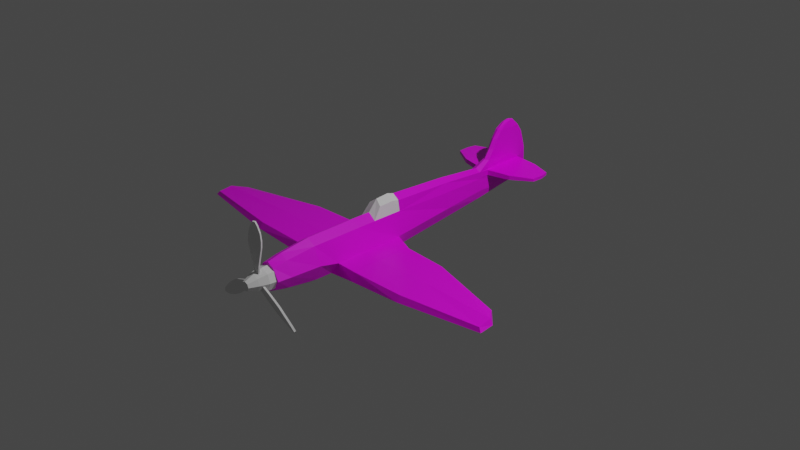 # Source: 11_-_Texturing_The_Wings.blend  (saved by Blender 3.2.14; exported with 4.5.12 LTS)
import bpy
from mathutils import Matrix  # noqa: F401  (used for matrix-valued properties, if any)

bpy.ops.wm.read_factory_settings(use_empty=True)
scene = bpy.context.scene
scene.name = 'Scene'

# ---- collections
col_collection = bpy.data.collections.new('Collection'); scene.collection.children.link(col_collection)
col_plance_ref = bpy.data.collections.new('plance ref'); scene.collection.children.link(col_plance_ref)

# ---- images (referenced by path relative to the original .blend; pixels are not part of the script)
import os
ASSET_DIR = os.environ.get("B2B_ASSET_DIR", "")  # directory of the original .blend (textures are referenced by path, not embedded)
HERE = os.path.dirname(os.path.abspath(__file__))  # packed textures are extracted next to this script under _unpacked/

def load_image(name, relpath, width, height, colorspace="sRGB"):
    """Load a texture the original file referenced (path relative to the .blend, or extracted next to this script)."""
    p = next((c for c in (os.path.join(HERE, relpath), os.path.join(ASSET_DIR, relpath)) if relpath and os.path.exists(c)), "")
    if p:
        img = bpy.data.images.load(p, check_existing=True)
        img.name = name
    else:  # same state as the original file: an image datablock whose file is absent (Cycles renders it pink)
        img = bpy.data.images.new(name, width, height)
        img.source = "FILE"
        img.filepath = "//" + (relpath or name)
    img.colorspace_settings.name = colorspace
    return img
img_spitfire_texture_png = load_image('Spitfire-Texture.png', 'Spitfire-Texture.png', 1024, 1024, 'sRGB')

# ---- materials (node trees are filled in below, after node groups)
mat_plane = bpy.data.materials.new('plane')
mat_plane.alpha_threshold = 0.0
mat_plane.use_transparent_shadow = False
mat_plane.line_color = (0.0, 0.0, 0.0, 1.0)

# ---- material node trees
mat_plane.use_nodes = True; mat_plane.node_tree.nodes.clear()
_N = mat_plane.node_tree.nodes; _L = mat_plane.node_tree.links
n0 = _N.new('ShaderNodeOutputMaterial'); n0.name = 'Material Output'; n0.location = (300, 300)
n1 = _N.new('ShaderNodeBsdfPrincipled'); n1.name = 'Principled BSDF'; n1.location = (10, 300)
n1.distribution = 'GGX'
n1.subsurface_method = 'RANDOM_WALK_SKIN'
n1.inputs[2].default_value = 0.4
n1.inputs[3].default_value = 1.45
n1.inputs[27].default_value = (0.0, 0.0, 0.0, 1.0)
n1.inputs[28].default_value = 1.0
n2 = _N.new('ShaderNodeTexImage'); n2.name = 'Image Texture'; n2.location = (-322, 155)
n2.image = img_spitfire_texture_png
_L.new(n1.outputs[0], n0.inputs[0])
_L.new(n2.outputs[0], n1.inputs[0])
n0.is_active_output = True

# ---- world
world_world = bpy.data.worlds.new('World'); scene.world = world_world
world_world.use_nodes = True; world_world.node_tree.nodes.clear()
_N = world_world.node_tree.nodes; _L = world_world.node_tree.links
n0 = _N.new('ShaderNodeOutputWorld'); n0.name = 'World Output'; n0.location = (300, 300)
n1 = _N.new('ShaderNodeBackground'); n1.name = 'Background'; n1.location = (10, 300)
n1.inputs[0].default_value = (0.05088, 0.05088, 0.05088, 1.0)
_L.new(n1.outputs[0], n0.inputs[0])
n0.is_active_output = True
world_world.color = (0.05088, 0.05088, 0.05088)
world_world.use_sun_shadow = False
world_world.sun_shadow_jitter_overblur = 0.0

# ---- cameras
cam_camera = bpy.data.cameras.new('Camera')
cam_camera.clip_end = 100.0
cam_camera.ortho_scale = 7.314

# ---- lights
light_light = bpy.data.lights.new('Light', 'POINT')
light_light.transmission_factor = 0.0
light_light.energy = 1000.0
light_light.shadow_soft_size = 0.1
light_light.shadow_maximum_resolution = 0.006
light_light.use_absolute_resolution = True

# ---- meshes
me_cube = bpy.data.meshes.new('Cube')
me_cube.from_pydata([(0.09679, 0.2716, 0.1863), (0.1141, 0.2716, -0.1721), (0.09679, -0.2716, 0.1863), (0.1141, -0.2716, -0.2069), (0.0, 0.2716, -0.2465), (0.0, -0.2716, 0.2465), (0.0, -0.2716, -0.2465), (0.0, 0.2716, 0.2465), (0.09526, -0.8234, 0.1805), (0.1123, -0.8234, -0.1659), (0.0, -0.8234, 0.2388), (0.0, -0.8234, -0.2388), (0.08581, -1.146, 0.1446), (0.1012, -1.146, -0.133), (0.0, -1.146, 0.1914), (0.0, -1.146, -0.1914), (0.08581, -1.146, 0.1446), (0.1012, -1.146, -0.133), (0.0, -1.146, 0.1914), (0.0, -1.146, -0.1914), (0.07683, -1.298, 0.1163), (0.09134, -1.298, -0.1072), (0.0, -1.298, 0.1539), (0.0, -1.298, -0.1542), (0.09761, 0.9559, 0.1745), (0.07456, 0.9559, -0.1212), (0.0, 0.9559, -0.1745), (0.02854, 2.115, 0.1636), (0.08419, 0.273, 0.3024), (0.0, 0.2735, 0.3494), (0.07071, 0.9573, 0.273), (0.0, 0.9579, 0.3129), (0.0614, 1.602, 0.1642), (0.0525, 1.478, -0.07364), (0.0, 1.478, -0.1148), (0.05911, 1.603, 0.2214), (0.0, 1.48, 0.2617), (0.0276, 2.105, -0.00256), (0.0, 2.105, -0.02559), (0.0, 2.254, 0.1473), (0.02852, 2.115, 0.2236), (0.0, 2.253, 0.2276), (0.0357, 1.916, 0.2226), (0.0, 1.924, -0.04873), (0.03564, 1.924, -0.01794), (0.03558, 1.912, 0.1584), (0.1626, 0.1991, -0.04765), (0.1798, -0.2716, -0.0356), (0.1769, -0.8234, 0.0), (0.1594, -1.146, 0.0), (0.1594, -1.146, 0.0), (0.1463, -1.298, -0.0001192), (0.0, -1.298, -0.0001192), (0.1164, 0.9559, 0.0), (0.07204, 1.478, 0.02001), (0.02835, 2.189, 0.0669), (0.0, 2.216, 0.05949), (0.03564, 1.925, 0.03706), (0.0, 1.965, 0.6991), (0.0, 1.607, 0.3225), (0.0, 2.241, 0.3115), (0.03763, 1.642, 0.3206), (0.03564, 1.96, 0.3032), (0.02835, 2.216, 0.3126), (0.0, 1.675, 0.4216), (0.0, 2.205, 0.4216), (0.03763, 1.705, 0.4216), (0.03564, 1.976, 0.4216), (0.02835, 2.185, 0.4201), (0.0, 1.732, 0.5254), (0.0, 2.169, 0.5254), (0.03763, 1.757, 0.5254), (0.03564, 1.983, 0.5254), (0.02835, 2.153, 0.5208), (0.0, 1.802, 0.6128), (0.0, 2.106, 0.6128), (0.03763, 1.819, 0.6128), (0.03564, 1.977, 0.6128), (0.02835, 2.095, 0.6056), (0.0, 1.901, 0.6876), (0.0, 2.028, 0.684), (0.02676, 1.9, 0.6735), (0.02581, 1.967, 0.6882), (0.02132, 2.027, 0.6713), (0.06193, 1.478, 0.1548), (0.05938, 1.479, 0.2309), (0.03564, 1.933, 0.232), (0.02835, 2.222, 0.2331), (0.02835, 2.224, 0.1543), (0.03564, 1.927, 0.1489), (0.3038, 1.922, 0.167), (0.3039, 1.926, 0.2187), (0.3159, 1.661, 0.1706), (0.3136, 1.661, 0.2188), (0.2968, 2.095, 0.2193), (0.2968, 2.095, 0.1715), (0.541, 1.929, 0.1778), (0.5411, 1.931, 0.2116), (0.538, 1.796, 0.1808), (0.5357, 1.796, 0.211), (0.5188, 2.026, 0.2121), (0.5189, 2.026, 0.1805), (0.0, -0.6437, 0.2413), (0.09576, -0.6437, 0.1824), (0.1129, -0.6437, -0.1652), (0.0, -0.6437, -0.2413), (0.1781, -0.6038, -0.04818), (0.4121, 0.09958, -0.05298), (0.4121, 0.1602, -0.1469), (0.4121, -0.2943, -0.04267), (0.4121, -0.2943, -0.1717), (0.4121, -0.6409, -0.1415), (0.4121, -0.6037, -0.05329), (0.9065, 0.05502, -0.04037), (0.8888, 0.1088, -0.1077), (1.021, -0.2943, -0.02594), (1.021, -0.2943, -0.1169), (1.021, -0.6409, -0.1044), (1.021, -0.6037, -0.0412), (1.791, -0.2137, -0.02747), (1.777, -0.1918, -0.07084), (1.904, -0.3556, -0.00151), (1.935, -0.3556, -0.05654), (1.946, -0.5203, -0.06283), (1.914, -0.5026, -0.02314), (-0.09679, 0.2716, 0.1863), (-0.1141, 0.2716, -0.1721), (-0.09679, -0.2716, 0.1863), (-0.1141, -0.2716, -0.2069), (-0.09526, -0.8234, 0.1805), (-0.1123, -0.8234, -0.1659), (-0.08581, -1.146, 0.1446), (-0.1012, -1.146, -0.133), (-0.08581, -1.146, 0.1446), (-0.1012, -1.146, -0.133), (-0.07683, -1.298, 0.1163), (-0.09134, -1.298, -0.1072), (-0.09761, 0.9559, 0.1745), (-0.07456, 0.9559, -0.1212), (-0.02854, 2.115, 0.1636), (-0.08419, 0.273, 0.3024), (-0.07071, 0.9573, 0.273), (-0.0614, 1.602, 0.1642), (-0.0525, 1.478, -0.07364), (-0.05911, 1.603, 0.2214), (-0.0276, 2.105, -0.00256), (-0.02852, 2.115, 0.2236), (-0.0357, 1.916, 0.2226), (-0.03564, 1.924, -0.01794), (-0.03558, 1.912, 0.1584), (-0.1626, 0.1991, -0.04765), (-0.1798, -0.2716, -0.0356), (-0.1769, -0.8234, 0.0), (-0.1594, -1.146, 0.0), (-0.1594, -1.146, 0.0), (-0.1463, -1.298, -0.0001192), (-0.1164, 0.9559, 0.0), (-0.07204, 1.478, 0.02001), (-0.02835, 2.189, 0.0669), (-0.03564, 1.925, 0.03706), (-0.03763, 1.642, 0.3206), (-0.03564, 1.96, 0.3032), (-0.02835, 2.216, 0.3126), (-0.03763, 1.705, 0.4216), (-0.03564, 1.976, 0.4216), (-0.02835, 2.185, 0.4201), (-0.03763, 1.757, 0.5254), (-0.03564, 1.983, 0.5254), (-0.02835, 2.153, 0.5208), (-0.03763, 1.819, 0.6128), (-0.03564, 1.977, 0.6128), (-0.02835, 2.095, 0.6056), (-0.02676, 1.9, 0.6735), (-0.02581, 1.967, 0.6882), (-0.02132, 2.027, 0.6713), (-0.06193, 1.478, 0.1548), (-0.05938, 1.479, 0.2309), (-0.03564, 1.933, 0.232), (-0.02835, 2.222, 0.2331), (-0.02835, 2.224, 0.1543), (-0.03564, 1.927, 0.1489), (-0.3038, 1.922, 0.167), (-0.3039, 1.926, 0.2187), (-0.3159, 1.661, 0.1706), (-0.3136, 1.661, 0.2188), (-0.2968, 2.095, 0.2193), (-0.2968, 2.095, 0.1715), (-0.541, 1.929, 0.1778), (-0.5411, 1.931, 0.2116), (-0.538, 1.796, 0.1808), (-0.5357, 1.796, 0.211), (-0.5188, 2.026, 0.2121), (-0.5189, 2.026, 0.1805), (-0.09576, -0.6437, 0.1824), (-0.1129, -0.6437, -0.1652), (-0.1781, -0.6038, -0.04818), (-0.4121, 0.09958, -0.05298), (-0.4121, 0.1602, -0.1469), (-0.4121, -0.2943, -0.04267), (-0.4121, -0.2943, -0.1717), (-0.4121, -0.6409, -0.1415), (-0.4121, -0.6037, -0.05329), (-0.9065, 0.05502, -0.04037), (-0.8888, 0.1088, -0.1077), (-1.021, -0.2943, -0.02594), (-1.021, -0.2943, -0.1169), (-1.021, -0.6409, -0.1044), (-1.021, -0.6037, -0.0412), (-1.791, -0.2137, -0.02747), (-1.777, -0.1918, -0.07084), (-1.904, -0.3556, -0.00151), (-1.935, -0.3556, -0.05654), (-1.946, -0.5203, -0.06283), (-1.914, -0.5026, -0.02314)], [], [(4, 1, 3, 6), (46, 0, 2, 47), (46, 1, 25, 53), (0, 7, 5, 2), (103, 102, 10, 8), (8, 10, 14, 12), (105, 104, 9, 11), (106, 103, 8, 48), (15, 13, 17, 19), (48, 8, 12, 49), (11, 9, 13, 15), (19, 17, 21, 23), (12, 14, 18, 16), (49, 12, 16, 50), (51, 20, 22, 52), (16, 18, 22, 20), (50, 16, 20, 51), (30, 24, 84, 85), (1, 4, 26, 25), (0, 24, 30, 28), (29, 28, 30, 31), (25, 26, 34, 33), (7, 0, 28, 29), (44, 43, 38, 37), (86, 87, 63, 62), (53, 25, 33, 54), (31, 30, 85, 36), (56, 39, 88, 55), (88, 39, 41, 87), (27, 40, 94, 95), (57, 44, 37, 55), (54, 33, 44, 57), (42, 35, 93, 91), (85, 86, 62, 61), (33, 34, 43, 44), (84, 54, 57, 89), (89, 57, 55, 88), (38, 56, 55, 37), (24, 53, 54, 84), (17, 50, 51, 21), (21, 51, 52, 23), (13, 49, 50, 17), (9, 48, 49, 13), (104, 106, 48, 9), (0, 46, 53, 24), (47, 106, 112, 109), (62, 63, 68, 67), (61, 62, 67, 66), (36, 85, 61, 59), (87, 41, 60, 63), (67, 68, 73, 72), (66, 67, 72, 71), (63, 60, 65, 68), (59, 61, 66, 64), (72, 73, 78, 77), (71, 72, 77, 76), (68, 65, 70, 73), (64, 66, 71, 69), (77, 78, 83, 82), (76, 77, 82, 81), (73, 70, 75, 78), (69, 71, 76, 74), (58, 82, 83, 80), (79, 81, 82, 58), (78, 75, 80, 83), (74, 76, 81, 79), (32, 35, 85, 84), (42, 40, 87, 86), (40, 27, 88, 87), (27, 45, 89, 88), (35, 42, 86, 85), (45, 32, 84, 89), (93, 92, 98, 99), (95, 94, 100, 101), (35, 32, 92, 93), (32, 45, 90, 92), (45, 27, 95, 90), (40, 42, 91, 94), (97, 96, 101, 100), (99, 98, 96, 97), (92, 90, 96, 98), (90, 95, 101, 96), (94, 91, 97, 100), (91, 93, 99, 97), (46, 47, 109, 107), (47, 2, 103, 106), (6, 3, 104, 105), (2, 5, 102, 103), (110, 108, 114, 116), (111, 110, 116, 117), (1, 46, 107, 108), (104, 3, 110, 111), (3, 1, 108, 110), (106, 104, 111, 112), (118, 117, 123, 124), (113, 115, 121, 119), (108, 107, 113, 114), (109, 112, 118, 115), (107, 109, 115, 113), (112, 111, 117, 118), (120, 119, 121, 122), (122, 121, 124, 123), (117, 116, 122, 123), (116, 114, 120, 122), (114, 113, 119, 120), (115, 118, 124, 121), (4, 6, 128, 126), (150, 151, 127, 125), (150, 156, 138, 126), (125, 127, 5, 7), (193, 129, 10, 102), (129, 131, 14, 10), (105, 11, 130, 194), (195, 152, 129, 193), (15, 19, 134, 132), (152, 153, 131, 129), (11, 15, 132, 130), (19, 23, 136, 134), (131, 133, 18, 14), (153, 154, 133, 131), (155, 52, 22, 135), (133, 135, 22, 18), (154, 155, 135, 133), (141, 176, 175, 137), (126, 138, 26, 4), (125, 140, 141, 137), (29, 31, 141, 140), (138, 143, 34, 26), (7, 29, 140, 125), (148, 145, 38, 43), (177, 161, 162, 178), (156, 157, 143, 138), (31, 36, 176, 141), (56, 158, 179, 39), (179, 178, 41, 39), (139, 186, 185, 146), (159, 158, 145, 148), (157, 159, 148, 143), (147, 182, 184, 144), (176, 160, 161, 177), (143, 148, 43, 34), (175, 180, 159, 157), (180, 179, 158, 159), (38, 145, 158, 56), (137, 175, 157, 156), (134, 136, 155, 154), (136, 23, 52, 155), (132, 134, 154, 153), (130, 132, 153, 152), (194, 130, 152, 195), (125, 137, 156, 150), (151, 198, 201, 195), (161, 164, 165, 162), (160, 163, 164, 161), (36, 59, 160, 176), (178, 162, 60, 41), (164, 167, 168, 165), (163, 166, 167, 164), (162, 165, 65, 60), (59, 64, 163, 160), (167, 170, 171, 168), (166, 169, 170, 167), (165, 168, 70, 65), (64, 69, 166, 163), (170, 173, 174, 171), (169, 172, 173, 170), (168, 171, 75, 70), (69, 74, 169, 166), (58, 80, 174, 173), (79, 58, 173, 172), (171, 174, 80, 75), (74, 79, 172, 169), (142, 175, 176, 144), (147, 177, 178, 146), (146, 178, 179, 139), (139, 179, 180, 149), (144, 176, 177, 147), (149, 180, 175, 142), (184, 190, 189, 183), (186, 192, 191, 185), (144, 184, 183, 142), (142, 183, 181, 149), (149, 181, 186, 139), (146, 185, 182, 147), (188, 191, 192, 187), (190, 188, 187, 189), (183, 189, 187, 181), (181, 187, 192, 186), (185, 191, 188, 182), (182, 188, 190, 184), (150, 196, 198, 151), (151, 195, 193, 127), (6, 105, 194, 128), (127, 193, 102, 5), (199, 205, 203, 197), (200, 206, 205, 199), (126, 197, 196, 150), (194, 200, 199, 128), (128, 199, 197, 126), (195, 201, 200, 194), (207, 213, 212, 206), (202, 208, 210, 204), (197, 203, 202, 196), (198, 204, 207, 201), (196, 202, 204, 198), (201, 207, 206, 200), (209, 211, 210, 208), (211, 212, 213, 210), (206, 212, 211, 205), (205, 211, 209, 203), (203, 209, 208, 202), (204, 210, 213, 207)])
_uv = me_cube.uv_layers.new(name='UVMap')
_uv.uv.foreach_set('vector', [0.3959, 0.4531, 0.3585, 0.4539, 0.3643, 0.3043, 0.3973, 0.3038, 0.3198, 0.4361, 0.2509, 0.4648, 0.2493, 0.3045, 0.3145, 0.3043, 0.3198, 0.4361, 0.3585, 0.4539, 0.3688, 0.6402, 0.3342, 0.6442, 0.2509, 0.4648, 0.2157, 0.4594, 0.2171, 0.3041, 0.2493, 0.3045, 0.2513, 0.2013, 0.2201, 0.2002, 0.2228, 0.1499, 0.2537, 0.1522, 0.2537, 0.1522, 0.2228, 0.1499, 0.2399, 0.05943, 0.2683, 0.06609, 0.3931, 0.201, 0.3553, 0.2023, 0.3541, 0.153, 0.3909, 0.1509, 0.3183, 0.2135, 0.2513, 0.2013, 0.2537, 0.1522, 0.3065, 0.154, 0.3754, 0.06111, 0.3432, 0.06778, 0.3431, 0.06718, 0.3753, 0.06056, 0.3065, 0.154, 0.2537, 0.1522, 0.2683, 0.06609, 0.3069, 0.07048, 0.3909, 0.1509, 0.3541, 0.153, 0.3432, 0.06778, 0.3754, 0.06111, 0.3753, 0.06056, 0.3431, 0.06718, 0.3311, 0.03276, 0.3558, 0.01729, 0.2683, 0.06609, 0.2399, 0.05943, 0.24, 0.05893, 0.2684, 0.06553, 0.3069, 0.07048, 0.2683, 0.06609, 0.2684, 0.06553, 0.3069, 0.06982, 0.3078, 0.03726, 0.282, 0.03035, 0.2613, 0.01622, 0.3084, 8.91e-05, 0.2684, 0.06553, 0.24, 0.05893, 0.2613, 0.01622, 0.282, 0.03035, 0.3069, 0.06982, 0.2684, 0.06553, 0.282, 0.03035, 0.3078, 0.03726, 0.2642, 0.6554, 0.2895, 0.6511, 0.3153, 0.792, 0.2941, 0.7961, 0.3585, 0.4539, 0.3959, 0.4531, 0.3935, 0.6386, 0.3688, 0.6402, 0.2509, 0.4648, 0.2895, 0.6511, 0.2642, 0.6554, 0.2232, 0.483, 0.1988, 0.4833, 0.2232, 0.483, 0.2642, 0.6554, 0.2411, 0.6602, 0.3688, 0.6402, 0.3935, 0.6386, 0.3944, 0.7795, 0.3767, 0.7812, 0.2157, 0.4594, 0.2509, 0.4648, 0.2232, 0.483, 0.1988, 0.4833, 0.3842, 0.9001, 0.3965, 0.8988, 0.3973, 0.9468, 0.3878, 0.9466, 0.3201, 0.9153, 0.3357, 0.9878, 0.3155, 0.9903, 0.3041, 0.9261, 0.3342, 0.6442, 0.3688, 0.6402, 0.3767, 0.7812, 0.3514, 0.7853, 0.2411, 0.6602, 0.2642, 0.6554, 0.2941, 0.7961, 0.276, 0.7984, 0.3805, 0.9789, 0.36, 0.9935, 0.3553, 0.9836, 0.3747, 0.9702, 0.3553, 0.9836, 0.36, 0.9935, 0.3394, 0.9982, 0.3357, 0.9878, 0.3195, 0.7258, 0.3233, 0.7331, 0.2895, 0.7524, 0.2859, 0.7473, 0.3698, 0.9031, 0.3842, 0.9001, 0.3878, 0.9466, 0.3747, 0.9702, 0.3514, 0.7853, 0.3767, 0.7812, 0.3842, 0.9001, 0.3698, 0.9031, 0.3325, 0.7618, 0.3364, 0.8094, 0.3004, 0.8075, 0.2954, 0.7743, 0.2941, 0.7961, 0.3201, 0.9153, 0.3041, 0.9261, 0.2796, 0.8452, 0.3767, 0.7812, 0.3944, 0.7795, 0.3965, 0.8988, 0.3842, 0.9001, 0.3153, 0.792, 0.3514, 0.7853, 0.3698, 0.9031, 0.341, 0.9091, 0.341, 0.9091, 0.3698, 0.9031, 0.3747, 0.9702, 0.3553, 0.9836, 0.3973, 0.9468, 0.3805, 0.9789, 0.3747, 0.9702, 0.3878, 0.9466, 0.2895, 0.6511, 0.3342, 0.6442, 0.3514, 0.7853, 0.3153, 0.792, 0.3431, 0.06718, 0.3069, 0.06982, 0.3078, 0.03726, 0.3311, 0.03276, 0.3311, 0.03276, 0.3078, 0.03726, 0.3084, 8.91e-05, 0.3558, 0.01729, 0.3432, 0.06778, 0.3069, 0.07048, 0.3069, 0.06982, 0.3431, 0.06718, 0.3541, 0.153, 0.3065, 0.154, 0.3069, 0.07048, 0.3432, 0.06778, 0.3553, 0.2023, 0.3183, 0.2135, 0.3065, 0.154, 0.3541, 0.153, 0.2509, 0.4648, 0.3198, 0.4361, 0.3342, 0.6442, 0.2895, 0.6511, 0.4563, 0.2428, 0.4585, 0.2732, 0.433, 0.2784, 0.4311, 0.2492, 0.3041, 0.9261, 0.3155, 0.9903, 0.2872, 0.9884, 0.276, 0.9368, 0.2796, 0.8452, 0.3041, 0.9261, 0.276, 0.9368, 0.2586, 0.8703, 0.276, 0.7984, 0.2941, 0.7961, 0.2796, 0.8452, 0.271, 0.8343, 0.3357, 0.9878, 0.3394, 0.9982, 0.3173, 0.9999, 0.3155, 0.9903, 0.276, 0.9368, 0.2872, 0.9884, 0.2608, 0.9848, 0.2513, 0.9443, 0.2586, 0.8703, 0.276, 0.9368, 0.2513, 0.9443, 0.2373, 0.8911, 0.3155, 0.9903, 0.3173, 0.9999, 0.2875, 0.9974, 0.2872, 0.9884, 0.271, 0.8343, 0.2796, 0.8452, 0.2586, 0.8703, 0.2524, 0.8596, 0.2513, 0.9443, 0.2608, 0.9848, 0.2376, 0.975, 0.23, 0.9474, 0.2373, 0.8911, 0.2513, 0.9443, 0.23, 0.9474, 0.2216, 0.9116, 0.2872, 0.9884, 0.2875, 0.9974, 0.2594, 0.9932, 0.2608, 0.9848, 0.2524, 0.8596, 0.2586, 0.8703, 0.2373, 0.8911, 0.2313, 0.8814, 0.23, 0.9474, 0.2376, 0.975, 0.2184, 0.9623, 0.2119, 0.9491, 0.2216, 0.9116, 0.23, 0.9474, 0.2119, 0.9491, 0.2118, 0.9332, 0.2608, 0.9848, 0.2594, 0.9932, 0.2339, 0.9822, 0.2376, 0.975, 0.2313, 0.8814, 0.2373, 0.8911, 0.2216, 0.9116, 0.2144, 0.9044, 0.2052, 0.9505, 0.2119, 0.9491, 0.2184, 0.9623, 0.2127, 0.9654, 0.2039, 0.9335, 0.2118, 0.9332, 0.2119, 0.9491, 0.2052, 0.9505, 0.2376, 0.975, 0.2339, 0.9822, 0.2127, 0.9654, 0.2184, 0.9623, 0.2144, 0.9044, 0.2216, 0.9116, 0.2118, 0.9332, 0.2039, 0.9335, 0.3191, 0.8256, 0.3044, 0.8289, 0.2941, 0.7961, 0.3153, 0.792, 0.3216, 0.9105, 0.3323, 0.9606, 0.3357, 0.9878, 0.3201, 0.9153, 0.3323, 0.9606, 0.3473, 0.9575, 0.3553, 0.9836, 0.3357, 0.9878, 0.3473, 0.9575, 0.3377, 0.9059, 0.341, 0.9091, 0.3553, 0.9836, 0.3044, 0.8289, 0.3216, 0.9105, 0.3201, 0.9153, 0.2941, 0.7961, 0.3377, 0.9059, 0.3191, 0.8256, 0.3153, 0.792, 0.341, 0.9091, 0.3004, 0.8075, 0.298, 0.8141, 0.2701, 0.8006, 0.2729, 0.7978, 0.2859, 0.7473, 0.2895, 0.7524, 0.2684, 0.7729, 0.2643, 0.7714, 0.3364, 0.8094, 0.3347, 0.8181, 0.298, 0.8141, 0.3004, 0.8075, 0.3448, 0.7309, 0.3491, 0.7828, 0.3041, 0.7892, 0.3021, 0.7452, 0.3491, 0.7828, 0.3502, 0.8171, 0.3052, 0.8183, 0.3041, 0.7892, 0.3233, 0.7331, 0.3325, 0.7618, 0.2954, 0.7743, 0.2895, 0.7524, 0.2675, 0.7843, 0.263, 0.7858, 0.2643, 0.7714, 0.2684, 0.7729, 0.2729, 0.7978, 0.2701, 0.8006, 0.263, 0.7858, 0.2675, 0.7843, 0.3021, 0.7452, 0.3041, 0.7892, 0.2643, 0.7944, 0.2648, 0.7718, 0.3041, 0.7892, 0.3052, 0.8183, 0.268, 0.8104, 0.2643, 0.7944, 0.2895, 0.7524, 0.2954, 0.7743, 0.2675, 0.7843, 0.2684, 0.7729, 0.2954, 0.7743, 0.3004, 0.8075, 0.2729, 0.7978, 0.2675, 0.7843, 0.4558, 0.1907, 0.4563, 0.2428, 0.4311, 0.2492, 0.4282, 0.2049, 0.3145, 0.3043, 0.2493, 0.3045, 0.2513, 0.2013, 0.3183, 0.2135, 0.3973, 0.3038, 0.3643, 0.3043, 0.3553, 0.2023, 0.3931, 0.201, 0.2493, 0.3045, 0.2171, 0.3041, 0.2201, 0.2002, 0.2513, 0.2013, 0.4275, 0.7337, 0.4415, 0.7796, 0.3931, 0.7994, 0.3674, 0.759, 0.4098, 0.6932, 0.4275, 0.7337, 0.3674, 0.759, 0.3499, 0.7186, 0.4573, 0.1738, 0.4558, 0.1907, 0.4282, 0.2049, 0.4261, 0.1928, 0.4391, 0.6804, 0.4581, 0.7239, 0.4275, 0.7337, 0.4098, 0.6932, 0.4581, 0.7239, 0.4722, 0.7707, 0.4415, 0.7796, 0.4275, 0.7337, 0.4585, 0.2732, 0.4588, 0.2797, 0.433, 0.2841, 0.433, 0.2784, 0.3677, 0.2928, 0.3679, 0.3006, 0.2782, 0.297, 0.2826, 0.2927, 0.375, 0.2206, 0.3658, 0.26, 0.2831, 0.2791, 0.2908, 0.2646, 0.4261, 0.1928, 0.4282, 0.2049, 0.375, 0.2206, 0.3753, 0.2114, 0.4311, 0.2492, 0.433, 0.2784, 0.3677, 0.2928, 0.3658, 0.26, 0.4282, 0.2049, 0.4311, 0.2492, 0.3658, 0.26, 0.375, 0.2206, 0.433, 0.2784, 0.433, 0.2841, 0.3679, 0.3006, 0.3677, 0.2928, 0.2898, 0.2598, 0.2908, 0.2646, 0.2831, 0.2791, 0.2764, 0.279, 0.2764, 0.279, 0.2831, 0.2791, 0.2826, 0.2927, 0.2782, 0.297, 0.3499, 0.7186, 0.3674, 0.759, 0.2743, 0.7898, 0.265, 0.771, 0.3674, 0.759, 0.3931, 0.7994, 0.2981, 0.8023, 0.2743, 0.7898, 0.3753, 0.2114, 0.375, 0.2206, 0.2908, 0.2646, 0.2898, 0.2598, 0.3658, 0.26, 0.3677, 0.2928, 0.2826, 0.2927, 0.2831, 0.2791, 0.1972, 0.5469, 0.1986, 0.6962, 0.1656, 0.6957, 0.1598, 0.5461, 0.1211, 0.5639, 0.1158, 0.6957, 0.05057, 0.6955, 0.05218, 0.5352, 0.1211, 0.5639, 0.1355, 0.3558, 0.1701, 0.3598, 0.1598, 0.5461, 0.05218, 0.5352, 0.05057, 0.6955, 0.01843, 0.6959, 0.01697, 0.5406, 0.05263, 0.7987, 0.05502, 0.8478, 0.02409, 0.8501, 0.02136, 0.7998, 0.05502, 0.8478, 0.06958, 0.9339, 0.04116, 0.9406, 0.02409, 0.8501, 0.1944, 0.799, 0.1922, 0.8491, 0.1554, 0.847, 0.1566, 0.7977, 0.1196, 0.7865, 0.1078, 0.846, 0.05502, 0.8478, 0.05263, 0.7987, 0.1767, 0.9389, 0.1766, 0.9394, 0.1444, 0.9328, 0.1445, 0.9322, 0.1078, 0.846, 0.1082, 0.9295, 0.06958, 0.9339, 0.05502, 0.8478, 0.1922, 0.8491, 0.1767, 0.9389, 0.1445, 0.9322, 0.1554, 0.847, 0.1766, 0.9394, 0.157, 0.9827, 0.1324, 0.9672, 0.1444, 0.9328, 0.06958, 0.9339, 0.06967, 0.9345, 0.04127, 0.9411, 0.04116, 0.9406, 0.1082, 0.9295, 0.1082, 0.9302, 0.06967, 0.9345, 0.06958, 0.9339, 0.1091, 0.9627, 0.1097, 0.9999, 0.06256, 0.9838, 0.08328, 0.9697, 0.06967, 0.9345, 0.08328, 0.9697, 0.06256, 0.9838, 0.04127, 0.9411, 0.1082, 0.9302, 0.1091, 0.9627, 0.08328, 0.9697, 0.06967, 0.9345, 0.0655, 0.3446, 0.09543, 0.2039, 0.1166, 0.208, 0.09082, 0.3489, 0.1598, 0.5461, 0.1701, 0.3598, 0.1948, 0.3614, 0.1972, 0.5469, 0.05218, 0.5352, 0.02449, 0.517, 0.0655, 0.3446, 0.09082, 0.3489, 8.91e-05, 0.5167, 0.04238, 0.3398, 0.0655, 0.3446, 0.02449, 0.517, 0.1701, 0.3598, 0.178, 0.2188, 0.1957, 0.2205, 0.1948, 0.3614, 0.01697, 0.5406, 8.91e-05, 0.5167, 0.02449, 0.517, 0.05218, 0.5352, 0.1855, 0.09989, 0.1891, 0.05339, 0.1986, 0.0532, 0.1978, 0.1012, 0.1214, 0.08467, 0.1054, 0.07388, 0.1168, 0.009669, 0.137, 0.01221, 0.1355, 0.3558, 0.1527, 0.2147, 0.178, 0.2188, 0.1701, 0.3598, 0.04238, 0.3398, 0.07733, 0.2016, 0.09543, 0.2039, 0.0655, 0.3446, 0.1818, 0.02115, 0.176, 0.02983, 0.1566, 0.01638, 0.1613, 0.0065, 0.1566, 0.01638, 0.137, 0.01221, 0.1407, 0.001834, 0.1613, 0.0065, 0.3195, 0.7258, 0.2859, 0.7473, 0.2895, 0.7524, 0.3233, 0.7331, 0.1711, 0.09688, 0.176, 0.02983, 0.1891, 0.05339, 0.1855, 0.09989, 0.1527, 0.2147, 0.1711, 0.09688, 0.1855, 0.09989, 0.178, 0.2188, 0.3325, 0.7618, 0.2954, 0.7743, 0.3004, 0.8075, 0.3364, 0.8094, 0.09543, 0.2039, 0.08095, 0.1548, 0.1054, 0.07388, 0.1214, 0.08467, 0.178, 0.2188, 0.1855, 0.09989, 0.1978, 0.1012, 0.1957, 0.2205, 0.1166, 0.208, 0.1423, 0.09087, 0.1711, 0.09688, 0.1527, 0.2147, 0.1423, 0.09087, 0.1566, 0.01638, 0.176, 0.02983, 0.1711, 0.09688, 0.1986, 0.0532, 0.1891, 0.05339, 0.176, 0.02983, 0.1818, 0.02115, 0.09082, 0.3489, 0.1166, 0.208, 0.1527, 0.2147, 0.1355, 0.3558, 0.1444, 0.9328, 0.1324, 0.9672, 0.1091, 0.9627, 0.1082, 0.9302, 0.1324, 0.9672, 0.157, 0.9827, 0.1097, 0.9999, 0.1091, 0.9627, 0.1445, 0.9322, 0.1444, 0.9328, 0.1082, 0.9302, 0.1082, 0.9295, 0.1554, 0.847, 0.1445, 0.9322, 0.1082, 0.9295, 0.1078, 0.846, 0.1566, 0.7977, 0.1554, 0.847, 0.1078, 0.846, 0.1196, 0.7865, 0.05218, 0.5352, 0.09082, 0.3489, 0.1355, 0.3558, 0.1211, 0.5639, 0.4563, 0.2428, 0.4311, 0.2492, 0.433, 0.2784, 0.4585, 0.2732, 0.1054, 0.07388, 0.07732, 0.06324, 0.08851, 0.01157, 0.1168, 0.009669, 0.08095, 0.1548, 0.05993, 0.1297, 0.07732, 0.06324, 0.1054, 0.07388, 0.07733, 0.2016, 0.07227, 0.1657, 0.08095, 0.1548, 0.09543, 0.2039, 0.137, 0.01221, 0.1168, 0.009669, 0.1186, 8.91e-05, 0.1407, 0.001834, 0.07732, 0.06324, 0.05258, 0.05575, 0.06213, 0.01516, 0.08851, 0.01157, 0.05993, 0.1297, 0.03864, 0.1089, 0.05258, 0.05575, 0.07732, 0.06324, 0.1168, 0.009669, 0.08851, 0.01157, 0.08878, 0.002587, 0.1186, 8.91e-05, 0.07227, 0.1657, 0.05374, 0.1404, 0.05993, 0.1297, 0.08095, 0.1548, 0.05258, 0.05575, 0.03132, 0.05256, 0.03892, 0.02504, 0.06213, 0.01516, 0.03864, 0.1089, 0.02289, 0.08835, 0.03132, 0.05256, 0.05258, 0.05575, 0.08851, 0.01157, 0.06213, 0.01516, 0.06071, 0.006844, 0.08878, 0.002587, 0.05374, 0.1404, 0.0326, 0.1186, 0.03864, 0.1089, 0.05993, 0.1297, 0.03132, 0.05256, 0.01324, 0.05088, 0.01966, 0.03767, 0.03892, 0.02504, 0.02289, 0.08835, 0.01309, 0.0668, 0.01324, 0.05088, 0.03132, 0.05256, 0.06213, 0.01516, 0.03892, 0.02504, 0.03525, 0.01778, 0.06071, 0.006844, 0.0326, 0.1186, 0.01571, 0.09561, 0.02289, 0.08835, 0.03864, 0.1089, 0.006511, 0.04952, 0.014, 0.03464, 0.01966, 0.03767, 0.01324, 0.05088, 0.005235, 0.06652, 0.006511, 0.04952, 0.01324, 0.05088, 0.01309, 0.0668, 0.03892, 0.02504, 0.01966, 0.03767, 0.014, 0.03464, 0.03525, 0.01778, 0.01571, 0.09561, 0.005235, 0.06652, 0.01309, 0.0668, 0.02289, 0.08835, 0.1204, 0.1744, 0.1166, 0.208, 0.09543, 0.2039, 0.1057, 0.1711, 0.1229, 0.08946, 0.1214, 0.08467, 0.137, 0.01221, 0.1336, 0.03944, 0.1336, 0.03944, 0.137, 0.01221, 0.1566, 0.01638, 0.1486, 0.04249, 0.1486, 0.04249, 0.1566, 0.01638, 0.1423, 0.09087, 0.139, 0.09412, 0.1057, 0.1711, 0.09543, 0.2039, 0.1214, 0.08467, 0.1229, 0.08946, 0.139, 0.09412, 0.1423, 0.09087, 0.1166, 0.208, 0.1204, 0.1744, 0.3004, 0.8075, 0.2729, 0.7978, 0.2701, 0.8006, 0.298, 0.8141, 0.2859, 0.7473, 0.2643, 0.7714, 0.2684, 0.7729, 0.2895, 0.7524, 0.3364, 0.8094, 0.3004, 0.8075, 0.298, 0.8141, 0.3347, 0.8181, 0.3448, 0.7309, 0.3021, 0.7452, 0.3041, 0.7892, 0.3491, 0.7828, 0.3491, 0.7828, 0.3041, 0.7892, 0.3052, 0.8183, 0.3502, 0.8171, 0.3233, 0.7331, 0.2895, 0.7524, 0.2954, 0.7743, 0.3325, 0.7618, 0.2675, 0.7843, 0.2684, 0.7729, 0.2643, 0.7714, 0.263, 0.7858, 0.2729, 0.7978, 0.2675, 0.7843, 0.263, 0.7858, 0.2701, 0.8006, 0.3021, 0.7452, 0.2648, 0.7718, 0.2643, 0.7944, 0.3041, 0.7892, 0.3041, 0.7892, 0.2643, 0.7944, 0.268, 0.8104, 0.3052, 0.8183, 0.2895, 0.7524, 0.2684, 0.7729, 0.2675, 0.7843, 0.2954, 0.7743, 0.2954, 0.7743, 0.2675, 0.7843, 0.2729, 0.7978, 0.3004, 0.8075, 0.4558, 0.1907, 0.4282, 0.2049, 0.4311, 0.2492, 0.4563, 0.2428, 0.1158, 0.6957, 0.1196, 0.7865, 0.05263, 0.7987, 0.05057, 0.6955, 0.1986, 0.6962, 0.1944, 0.799, 0.1566, 0.7977, 0.1656, 0.6957, 0.05057, 0.6955, 0.05263, 0.7987, 0.02136, 0.7998, 0.01843, 0.6959, 0.4275, 0.7337, 0.3674, 0.759, 0.3931, 0.7994, 0.4415, 0.7796, 0.4098, 0.6932, 0.3499, 0.7186, 0.3674, 0.759, 0.4275, 0.7337, 0.4573, 0.1738, 0.4261, 0.1928, 0.4282, 0.2049, 0.4558, 0.1907, 0.4391, 0.6804, 0.4098, 0.6932, 0.4275, 0.7337, 0.4581, 0.7239, 0.4581, 0.7239, 0.4275, 0.7337, 0.4415, 0.7796, 0.4722, 0.7707, 0.4585, 0.2732, 0.433, 0.2784, 0.433, 0.2841, 0.4588, 0.2797, 0.3677, 0.2928, 0.2826, 0.2927, 0.2782, 0.297, 0.3679, 0.3006, 0.375, 0.2206, 0.2908, 0.2646, 0.2831, 0.2791, 0.3658, 0.26, 0.4261, 0.1928, 0.3753, 0.2114, 0.375, 0.2206, 0.4282, 0.2049, 0.4311, 0.2492, 0.3658, 0.26, 0.3677, 0.2928, 0.433, 0.2784, 0.4282, 0.2049, 0.375, 0.2206, 0.3658, 0.26, 0.4311, 0.2492, 0.433, 0.2784, 0.3677, 0.2928, 0.3679, 0.3006, 0.433, 0.2841, 0.2898, 0.2598, 0.2764, 0.279, 0.2831, 0.2791, 0.2908, 0.2646, 0.2764, 0.279, 0.2782, 0.297, 0.2826, 0.2927, 0.2831, 0.2791, 0.3499, 0.7186, 0.265, 0.771, 0.2743, 0.7898, 0.3674, 0.759, 0.3674, 0.759, 0.2743, 0.7898, 0.2981, 0.8023, 0.3931, 0.7994, 0.3753, 0.2114, 0.2898, 0.2598, 0.2908, 0.2646, 0.375, 0.2206, 0.3658, 0.26, 0.2831, 0.2791, 0.2826, 0.2927, 0.3677, 0.2928])
me_cube.materials.append(mat_plane)
me_cube.use_mirror_vertex_groups = False
me_cube.update()
me_cylinder = bpy.data.meshes.new('Cylinder')
me_cylinder.from_pydata([(0.0, 1.0, -1.0), (8.959e-09, 0.3871, 1.291), (0.7071, 0.7071, -1.0), (0.2737, 0.2737, 1.291), (1.0, -4.371e-08, -1.0), (0.3871, -4.201e-09, 1.291), (0.7071, -0.7071, -1.0), (0.2737, -0.2737, 1.291), (-8.742e-08, -1.0, -1.0), (-2.489e-08, -0.3871, 1.291), (-0.7071, -0.7071, -1.0), (-0.2737, -0.2737, 1.291), (-1.0, 1.192e-08, -1.0), (-0.3871, 1.734e-08, 1.291), (-0.7071, 0.7071, -1.0), (-0.2737, 0.2737, 1.291), (6.352e-09, 0.9479, -0.2363), (9.91e-09, 0.7045, 0.5273), (0.4982, 0.4982, 0.5273), (0.6702, 0.6702, -0.2363), (0.7045, -2.388e-08, 0.5273), (0.9479, -3.319e-08, -0.2363), (0.4982, -0.4982, 0.5273), (0.6702, -0.6702, -0.2363), (-5.168e-08, -0.7045, 0.5273), (-7.651e-08, -0.9479, -0.2363), (-0.4982, -0.4982, 0.5273), (-0.6702, -0.6702, -0.2363), (-0.7045, 1.531e-08, 0.5273), (-0.9479, 1.955e-08, -0.2363), (-0.4982, 0.4982, 0.5273), (-0.6702, 0.6702, -0.2363)], [], [(17, 1, 3, 18), (18, 3, 5, 20), (20, 5, 7, 22), (22, 7, 9, 24), (24, 9, 11, 26), (26, 11, 13, 28), (3, 1, 15, 13, 11, 9, 7, 5), (28, 13, 15, 30), (30, 15, 1, 17), (0, 2, 4, 6, 8, 10, 12, 14), (14, 31, 16, 0), (31, 30, 17, 16), (12, 29, 31, 14), (29, 28, 30, 31), (10, 27, 29, 12), (27, 26, 28, 29), (8, 25, 27, 10), (25, 24, 26, 27), (6, 23, 25, 8), (23, 22, 24, 25), (4, 21, 23, 6), (21, 20, 22, 23), (2, 19, 21, 4), (19, 18, 20, 21), (0, 16, 19, 2), (16, 17, 18, 19)])
_uv = me_cylinder.uv_layers.new(name='UVMap')
_uv.uv.foreach_set('vector', [1.0, 0.8333, 1.0, 1.0, 0.875, 1.0, 0.875, 0.8333, 0.875, 0.8333, 0.875, 1.0, 0.75, 1.0, 0.75, 0.8333, 0.75, 0.8333, 0.75, 1.0, 0.625, 1.0, 0.625, 0.8333, 0.625, 0.8333, 0.625, 1.0, 0.5, 1.0, 0.5, 0.8333, 0.5, 0.8333, 0.5, 1.0, 0.375, 1.0, 0.375, 0.8333, 0.375, 0.8333, 0.375, 1.0, 0.25, 1.0, 0.25, 0.8333, 0.4197, 0.4197, 0.25, 0.49, 0.08029, 0.4197, 0.01, 0.25, 0.08029, 0.08029, 0.25, 0.01, 0.4197, 0.08029, 0.49, 0.25, 0.25, 0.8333, 0.25, 1.0, 0.125, 1.0, 0.125, 0.8333, 0.125, 0.8333, 0.125, 1.0, 0.0, 1.0, 0.0, 0.8333, 0.75, 0.49, 0.9197, 0.4197, 0.99, 0.25, 0.9197, 0.08029, 0.75, 0.01, 0.5803, 0.08029, 0.51, 0.25, 0.5803, 0.4197, 0.125, 0.5, 0.125, 0.6667, 0.0, 0.6667, 0.0, 0.5, 0.125, 0.6667, 0.125, 0.8333, 0.0, 0.8333, 0.0, 0.6667, 0.25, 0.5, 0.25, 0.6667, 0.125, 0.6667, 0.125, 0.5, 0.25, 0.6667, 0.25, 0.8333, 0.125, 0.8333, 0.125, 0.6667, 0.375, 0.5, 0.375, 0.6667, 0.25, 0.6667, 0.25, 0.5, 0.375, 0.6667, 0.375, 0.8333, 0.25, 0.8333, 0.25, 0.6667, 0.5, 0.5, 0.5, 0.6667, 0.375, 0.6667, 0.375, 0.5, 0.5, 0.6667, 0.5, 0.8333, 0.375, 0.8333, 0.375, 0.6667, 0.625, 0.5, 0.625, 0.6667, 0.5, 0.6667, 0.5, 0.5, 0.625, 0.6667, 0.625, 0.8333, 0.5, 0.8333, 0.5, 0.6667, 0.75, 0.5, 0.75, 0.6667, 0.625, 0.6667, 0.625, 0.5, 0.75, 0.6667, 0.75, 0.8333, 0.625, 0.8333, 0.625, 0.6667, 0.875, 0.5, 0.875, 0.6667, 0.75, 0.6667, 0.75, 0.5, 0.875, 0.6667, 0.875, 0.8333, 0.75, 0.8333, 0.75, 0.6667, 1.0, 0.5, 1.0, 0.6667, 0.875, 0.6667, 0.875, 0.5, 1.0, 0.6667, 1.0, 0.8333, 0.875, 0.8333, 0.875, 0.6667])
me_cylinder.update()
me_plane = bpy.data.meshes.new('Plane')
me_plane.from_pydata([(-0.03106, -0.05683, 3.172e-06), (0.03106, -0.05683, -3.233e-06), (-0.03929, 0.03935, 0.002144), (0.03929, 0.03935, -0.002144), (-0.01253, 0.4727, 0.005033), (0.01253, 0.4727, -0.005033), (-0.06578, 0.2156, 0.01863), (-0.06554, 0.2835, 0.02366), (0.06554, 0.2835, -0.02366), (0.06578, 0.2156, -0.01863), (-0.05541, 0.3628, 0.02226), (-0.03404, 0.4307, 0.01368), (0.03404, 0.4307, -0.01368), (0.05541, 0.3628, -0.02226)], [], [(0, 1, 3, 2), (11, 12, 5, 4), (2, 3, 9, 6), (8, 7, 6, 9), (12, 11, 10, 13), (7, 8, 13, 10)])
_uv = me_plane.uv_layers.new(name='UVMap')
_uv.uv.foreach_set('vector', [0.0, 0.0, 1.0, 0.0, 1.0, 1.0, 0.0, 1.0, 0.0, 1.0, 1.0, 1.0, 1.0, 1.0, 0.0, 1.0, 0.0, 1.0, 1.0, 1.0, 1.0, 1.0, 0.0, 1.0, 1.0, 1.0, 0.0, 1.0, 0.0, 1.0, 1.0, 1.0, 1.0, 1.0, 0.0, 1.0, 0.0, 1.0, 1.0, 1.0, 0.0, 1.0, 1.0, 1.0, 1.0, 1.0, 0.0, 1.0])
me_plane.update()
me_cube_001 = bpy.data.meshes.new('Cube.001')
me_cube_001.from_pydata([(1.0, -2.011, -0.9905), (0.7878, -0.9788, 0.4012), (1.0, 0.7403, -0.9799), (0.7878, 0.7403, 0.4791), (0.0, 0.7403, -0.9799), (0.0, 0.7403, 1.087), (0.0, -2.471, -0.9923), (0.0, -0.7651, 0.9629), (1.0, 1.903, -0.9613), (0.7878, 1.916, 0.2314), (0.0, 1.903, -0.9613), (0.0, 1.921, 0.728)], [], [(3, 2, 8, 9), (2, 3, 1, 0), (4, 2, 0, 6), (0, 1, 7, 6), (3, 5, 7, 1), (10, 11, 9, 8), (2, 4, 10, 8), (5, 3, 9, 11)])
_uv = me_cube_001.uv_layers.new(name='UVMap')
_uv.uv.foreach_set('vector', [0.578, 0.5, 0.375, 0.5, 0.375, 0.5, 0.5648, 0.4867, 0.375, 0.5, 0.578, 0.5, 0.5667, 0.7255, 0.375, 0.7141, 0.25, 0.5, 0.375, 0.5, 0.375, 0.7141, 0.25, 0.75, 0.375, 0.7141, 0.5667, 0.7255, 0.625, 0.875, 0.375, 0.875, 0.578, 0.5, 0.75, 0.5, 0.75, 0.75, 0.5667, 0.7255, 0.375, 0.375, 0.625, 0.375, 0.5648, 0.4867, 0.375, 0.5, 0.375, 0.5, 0.25, 0.5, 0.25, 0.5, 0.375, 0.5, 0.75, 0.5, 0.578, 0.5, 0.5648, 0.4867, 0.75, 0.5])
me_cube_001.update()

# ---- objects
ob_cube = bpy.data.objects.new('Cube', me_cube)
ob_light = bpy.data.objects.new('Light', light_light)
ob_camera = bpy.data.objects.new('Camera', cam_camera)
ob_cylinder = bpy.data.objects.new('Cylinder', me_cylinder)
ob_plane = bpy.data.objects.new('Plane', me_plane)
ob_plane_001 = bpy.data.objects.new('Plane.001', me_plane)
ob_plane_002 = bpy.data.objects.new('Plane.002', me_plane)
ob_cube_001 = bpy.data.objects.new('Cube.001', me_cube_001)
ob_front = bpy.data.objects.new('front', None)
ob_side = bpy.data.objects.new('side', None)
ob_top = bpy.data.objects.new('top', None)

# ---- transforms, parenting, visibility, modifiers, constraints
ob_cube.location = (0.0, -0.3562, -0.03836)
ob_cube.lock_rotations_4d = False
ob_cube.empty_display_type = 'ARROWS'
ob_cube.lineart.crease_threshold = 0.0
ob_light.location = (4.076, 1.005, 5.904)
ob_light.rotation_euler = (0.6503, 0.05522, 1.866)
ob_light.lock_rotations_4d = False
ob_light.empty_display_type = 'ARROWS'
ob_light.color = (0.0, 0.0, 0.0, 0.0)
ob_light.lineart.crease_threshold = 0.0
ob_camera.location = (7.359, -6.926, 4.958)
ob_camera.rotation_euler = (1.109, 0.0, 0.8149)
ob_camera.lock_rotations_4d = False
ob_camera.empty_display_type = 'ARROWS'
ob_camera.color = (0.0, 0.0, 0.0, 0.0)
ob_camera.display_type = 'WIRE'
ob_camera.lineart.crease_threshold = 0.0
ob_cylinder.location = (1.525e-18, -1.757, -0.0392)
ob_cylinder.rotation_euler = (1.571, -0.0, 0.0)
ob_cylinder.scale = (0.1274, 0.1274, 0.1274)
ob_plane.location = (0.001978, -1.781, 0.1024)
ob_plane.rotation_euler = (1.571, -0.0, 0.0)
_m = ob_plane.modifiers.new('Solidify', 'SOLIDIFY')
_m.thickness = 0.02
_m.offset = 0.0
ob_plane_001.location = (0.1209, -1.781, -0.1104)
ob_plane_001.rotation_euler = (1.571, 2.094, -2.327e-07)
_m = ob_plane_001.modifiers.new('Solidify', 'SOLIDIFY')
_m.thickness = 0.02
_m.offset = 0.0
ob_plane_002.location = (-0.1229, -1.781, -0.107)
ob_plane_002.rotation_euler = (1.571, 4.189, 2.327e-07)
_m = ob_plane_002.modifiers.new('Solidify', 'SOLIDIFY')
_m.thickness = 0.02
_m.offset = 0.0
ob_cube_001.location = (0.0, -0.2337, 0.2314)
ob_cube_001.scale = (0.09585, 0.09585, 0.09585)
_m = ob_cube_001.modifiers.new('Mirror', 'MIRROR')
_m.use_clip = True
ob_front.location = (0.06334, 2.527, 0.1564)
ob_front.rotation_euler = (1.571, -0.0, 0.0)
ob_front.scale = (1.161, 1.154, 1.154)
ob_front.empty_display_type = 'IMAGE'
ob_front.empty_display_size = 5.0
ob_front.show_empty_image_perspective = False
ob_front.use_empty_image_alpha = True
ob_front.color = (1.0, 1.0, 1.0, 0.5108)
ob_side.location = (-2.371, 0.1147, 0.003126)
ob_side.rotation_euler = (1.571, -0.0, 1.571)
ob_side.scale = (1.191, 1.191, 1.191)
ob_side.empty_display_type = 'IMAGE'
ob_side.empty_display_size = 5.0
ob_side.show_empty_image_perspective = False
ob_side.use_empty_image_alpha = True
ob_side.color = (1.0, 1.0, 1.0, 0.5612)
ob_top.location = (0.05947, 0.0, -0.93)
ob_top.empty_display_type = 'IMAGE'
ob_top.empty_display_size = 5.0
ob_top.show_empty_image_perspective = False
ob_top.use_empty_image_alpha = True
ob_top.color = (1.0, 1.0, 1.0, 0.5036)

# ---- collection membership
col_collection.objects.link(ob_cube)
col_collection.objects.link(ob_light)
col_collection.objects.link(ob_camera)
col_collection.objects.link(ob_cylinder)
col_collection.objects.link(ob_plane)
col_collection.objects.link(ob_plane_001)
col_collection.objects.link(ob_plane_002)
col_collection.objects.link(ob_cube_001)
col_plance_ref.objects.link(ob_front)
col_plance_ref.objects.link(ob_side)
col_plance_ref.objects.link(ob_top)

# ---- scene / render settings (as saved in the file)
scene.camera = ob_camera
scene.frame_start = 1; scene.frame_end = 250; scene.frame_set(1)
scene.render.engine = 'BLENDER_EEVEE_NEXT'
scene.cycles.sampling_pattern = 'TABULATED_SOBOL'
scene.cycles.use_light_tree = False
scene.view_settings.view_transform = 'Filmic'
bpy.context.view_layer.update()
